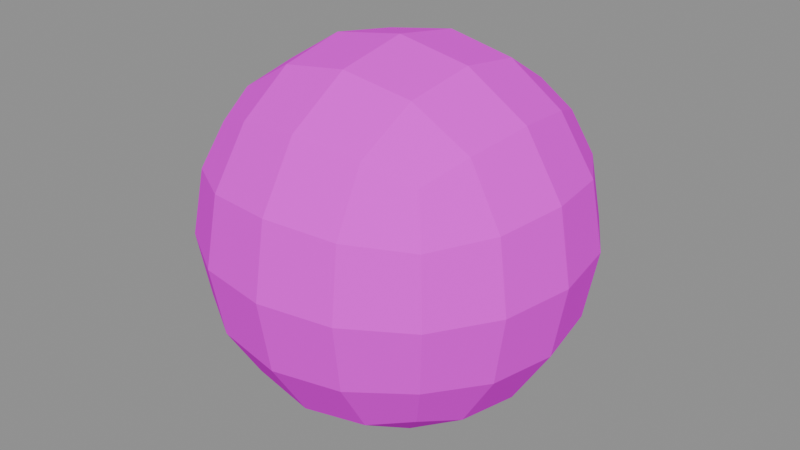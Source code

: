# Source: sphere_1.blend  (saved by Blender 5.1.30; exported with 4.5.12 LTS)
import bpy
from mathutils import Matrix  # noqa: F401  (used for matrix-valued properties, if any)

bpy.ops.wm.read_factory_settings(use_empty=True)
scene = bpy.context.scene
scene.name = 'Scene'

# ---- images (referenced by path relative to the original .blend; pixels are not part of the script)
import os
ASSET_DIR = os.environ.get("B2B_ASSET_DIR", "")  # directory of the original .blend (textures are referenced by path, not embedded)
HERE = os.path.dirname(os.path.abspath(__file__))  # packed textures are extracted next to this script under _unpacked/

def load_image(name, relpath, width, height, colorspace="sRGB"):
    """Load a texture the original file referenced (path relative to the .blend, or extracted next to this script)."""
    p = next((c for c in (os.path.join(HERE, relpath), os.path.join(ASSET_DIR, relpath)) if relpath and os.path.exists(c)), "")
    if p:
        img = bpy.data.images.load(p, check_existing=True)
        img.name = name
    else:  # same state as the original file: an image datablock whose file is absent (Cycles renders it pink)
        img = bpy.data.images.new(name, width, height)
        img.source = "FILE"
        img.filepath = "//" + (relpath or name)
    img.colorspace_settings.name = colorspace
    return img
img_aap_color_palette_png = load_image('aap color palette.png', 'aap color palette.png', 1024, 1024, 'sRGB')

# ---- materials (node trees are filled in below, after node groups)
mat_material = bpy.data.materials.new('Material')
mat_material.diffuse_color = (0.001518, 0.2542, 0.6376, 1.0)
mat_material.roughness = 1.0
mat_material.specular_intensity = 0.0

# ---- material node trees
mat_material.use_nodes = True; mat_material.node_tree.nodes.clear()
_N = mat_material.node_tree.nodes; _L = mat_material.node_tree.links
n0 = _N.new('ShaderNodeBsdfPrincipled'); n0.name = 'Principled BSDF'; n0.location = (-200, 100)
n0.inputs[2].default_value = 1.0
n0.inputs[13].default_value = 0.0
n0.inputs[27].default_value = (0.0, 0.0, 0.0, 1.0)
n0.inputs[28].default_value = 1.0
n1 = _N.new('ShaderNodeOutputMaterial'); n1.name = 'Material Output'; n1.location = (200, 100)
n2 = _N.new('ShaderNodeNormalMap'); n2.name = 'Normal Map'; n2.location = (-600, -600)
n2.label = 'Normal/Map'
n2.inputs[0].default_value = 0.0
n3 = _N.new('ShaderNodeTexImage'); n3.name = 'Image Texture'; n3.location = (-600, 300)
n3.image = img_aap_color_palette_png
_L.new(n0.outputs[0], n1.inputs[0])
_L.new(n2.outputs[0], n0.inputs[5])
_L.new(n3.outputs[0], n0.inputs[0])
n1.is_active_output = True

# ---- meshes
me_cube_084 = bpy.data.meshes.new('Cube.084')
me_cube_084.from_pydata([(-0.5, -0.5, 0.5), (-0.5, -0.5, 1.5), (-0.5, 0.5, 0.5), (-0.5, 0.5, 1.5), (0.5, -0.5, 0.5), (0.5, -0.5, 1.5), (0.5, 0.5, 0.5), (0.5, 0.5, 1.5), (-0.5729, 0.2966, 0.4271), (-0.6096, 9.313e-10, 0.3904), (-0.5729, -0.2966, 0.4271), (-0.5729, -0.5729, 0.7034), (-0.6096, -0.6096, 1.0), (-0.5729, -0.5729, 1.297), (-0.5729, -0.2966, 1.573), (-0.6096, -6.519e-09, 1.61), (-0.5729, 0.2966, 1.573), (-0.5729, 0.5729, 1.297), (-0.6096, 0.6096, 1.0), (-0.5729, 0.5729, 0.7034), (0.2966, 0.5729, 0.4271), (1.583e-08, 0.6096, 0.3904), (-0.2966, 0.5729, 0.4271), (-0.2966, 0.5729, 1.573), (-5.588e-09, 0.6096, 1.61), (0.2966, 0.5729, 1.573), (0.5729, 0.5729, 1.297), (0.6096, 0.6096, 1.0), (0.5729, 0.5729, 0.7034), (0.5729, -0.2966, 0.4271), (0.6096, -1.676e-08, 0.3904), (0.5729, 0.2966, 0.4271), (0.5729, 0.2966, 1.573), (0.6096, -1.863e-09, 1.61), (0.5729, -0.2966, 1.573), (0.5729, -0.5729, 1.297), (0.6096, -0.6096, 1.0), (0.5729, -0.5729, 0.7034), (-0.2966, -0.5729, 0.4271), (-1.211e-08, -0.6096, 0.3904), (0.2966, -0.5729, 0.4271), (0.2966, -0.5729, 1.573), (-9.313e-10, -0.6096, 1.61), (-0.2966, -0.5729, 1.573), (-0.729, -0.3162, 0.6838), (-0.7818, -0.3331, 1.0), (-0.729, -0.3162, 1.316), (-0.7818, 1.024e-08, 0.6669), (-0.8395, -1.211e-08, 1.0), (-0.7818, -5.588e-09, 1.333), (-0.729, 0.3162, 0.6838), (-0.7818, 0.3331, 1.0), (-0.729, 0.3162, 1.316), (-0.3162, 0.729, 0.6838), (-0.3331, 0.7818, 1.0), (-0.3162, 0.729, 1.316), (2.515e-08, 0.7818, 0.6669), (9.313e-09, 0.8395, 1.0), (-5.588e-09, 0.7818, 1.333), (0.3162, 0.729, 0.6838), (0.3331, 0.7818, 1.0), (0.3162, 0.729, 1.316), (0.729, 0.3162, 0.6838), (0.7818, 0.3331, 1.0), (0.729, 0.3162, 1.316), (0.7818, -2.887e-08, 0.6669), (0.8395, -1.304e-08, 1.0), (0.7818, 5.588e-09, 1.333), (0.729, -0.3162, 0.6838), (0.7818, -0.3331, 1.0), (0.729, -0.3162, 1.316), (0.3162, -0.729, 0.6838), (0.3331, -0.7818, 1.0), (0.3162, -0.729, 1.316), (-2.515e-08, -0.7818, 0.6669), (-9.313e-09, -0.8395, 1.0), (5.588e-09, -0.7818, 1.333), (-0.3162, -0.729, 0.6838), (-0.3331, -0.7818, 1.0), (-0.3162, -0.729, 1.316), (-0.3162, 0.3162, 0.271), (-7.451e-09, 0.3331, 0.2182), (0.3162, 0.3162, 0.271), (-0.3331, -1.397e-08, 0.2182), (0.0, -5.588e-09, 0.1605), (0.3331, 1.863e-09, 0.2182), (-0.3162, -0.3162, 0.271), (1.211e-08, -0.3331, 0.2182), (0.3162, -0.3162, 0.271), (0.3162, 0.3162, 1.729), (1.118e-08, 0.3331, 1.782), (-0.3162, 0.3162, 1.729), (0.3331, -2.142e-08, 1.782), (-9.313e-10, -1.397e-08, 1.84), (-0.3331, 1.863e-09, 1.782), (0.3162, -0.3162, 1.729), (-1.676e-08, -0.3331, 1.782), (-0.3162, -0.3162, 1.729)], [], [(44, 45, 48, 47), (45, 46, 49, 48), (47, 48, 51, 50), (48, 49, 52, 51), (0, 11, 44, 10), (11, 12, 45, 44), (12, 13, 46, 45), (13, 1, 14, 46), (46, 14, 15, 49), (49, 15, 16, 52), (52, 16, 3, 17), (51, 52, 17, 18), (50, 51, 18, 19), (8, 50, 19, 2), (9, 47, 50, 8), (10, 44, 47, 9), (53, 54, 57, 56), (54, 55, 58, 57), (56, 57, 60, 59), (57, 58, 61, 60), (2, 19, 53, 22), (19, 18, 54, 53), (18, 17, 55, 54), (17, 3, 23, 55), (55, 23, 24, 58), (58, 24, 25, 61), (61, 25, 7, 26), (60, 61, 26, 27), (59, 60, 27, 28), (20, 59, 28, 6), (21, 56, 59, 20), (22, 53, 56, 21), (62, 63, 66, 65), (63, 64, 67, 66), (65, 66, 69, 68), (66, 67, 70, 69), (6, 28, 62, 31), (28, 27, 63, 62), (27, 26, 64, 63), (26, 7, 32, 64), (64, 32, 33, 67), (67, 33, 34, 70), (70, 34, 5, 35), (69, 70, 35, 36), (68, 69, 36, 37), (29, 68, 37, 4), (30, 65, 68, 29), (31, 62, 65, 30), (71, 72, 75, 74), (72, 73, 76, 75), (74, 75, 78, 77), (75, 76, 79, 78), (4, 37, 71, 40), (37, 36, 72, 71), (36, 35, 73, 72), (35, 5, 41, 73), (73, 41, 42, 76), (76, 42, 43, 79), (79, 43, 1, 13), (78, 79, 13, 12), (77, 78, 12, 11), (38, 77, 11, 0), (39, 74, 77, 38), (40, 71, 74, 39), (80, 81, 84, 83), (81, 82, 85, 84), (83, 84, 87, 86), (84, 85, 88, 87), (2, 22, 80, 8), (22, 21, 81, 80), (21, 20, 82, 81), (20, 6, 31, 82), (82, 31, 30, 85), (85, 30, 29, 88), (88, 29, 4, 40), (87, 88, 40, 39), (86, 87, 39, 38), (10, 86, 38, 0), (9, 83, 86, 10), (8, 80, 83, 9), (89, 90, 93, 92), (90, 91, 94, 93), (92, 93, 96, 95), (93, 94, 97, 96), (7, 25, 89, 32), (25, 24, 90, 89), (24, 23, 91, 90), (23, 3, 16, 91), (91, 16, 15, 94), (94, 15, 14, 97), (97, 14, 1, 43), (96, 97, 43, 42), (95, 96, 42, 41), (34, 95, 41, 5), (33, 92, 95, 34), (32, 89, 92, 33)])
me_cube_084.polygons.foreach_set('use_smooth', [True] * 96)
_k = set([(0, 10), (0, 11), (0, 38), (1, 13), (1, 14), (1, 43), (2, 8), (2, 19), (2, 22), (3, 16), (3, 17), (3, 23), (4, 29), (4, 37), (4, 40), (5, 34), (5, 35), (5, 41), (6, 20), (6, 28), (6, 31), (7, 25), (7, 26), (7, 32), (8, 9), (8, 50), (8, 80), (9, 10), (9, 47), (9, 83), (10, 44), (10, 86), (11, 12), (11, 44), (11, 77), (12, 13), (12, 45), (12, 78), (13, 46), (13, 79), (14, 15), (14, 46), (14, 97), (15, 16), (15, 49), (15, 94), (16, 52), (16, 91), (17, 18), (17, 52), (17, 55), (18, 19), (18, 51), (18, 54), (19, 50), (19, 53), (20, 21), (20, 59), (20, 82), (21, 22), (21, 56), (21, 81), (22, 53), (22, 80), (23, 24), (23, 55), (23, 91), (24, 25), (24, 58), (24, 90), (25, 61), (25, 89), (26, 27), (26, 61), (26, 64), (27, 28), (27, 60), (27, 63), (28, 59), (28, 62), (29, 30), (29, 68), (29, 88), (30, 31), (30, 65), (30, 85), (31, 62), (31, 82), (32, 33), (32, 64), (32, 89), (33, 34), (33, 67), (33, 92), (34, 70), (34, 95), (35, 36), (35, 70), (35, 73), (36, 37), (36, 69), (36, 72), (37, 68), (37, 71), (38, 39), (38, 77), (38, 86), (39, 40), (39, 74), (39, 87), (40, 71), (40, 88), (41, 42), (41, 73), (41, 95), (42, 43), (42, 76), (42, 96), (43, 79), (43, 97), (44, 45), (44, 47), (45, 46), (45, 48), (46, 49), (47, 48), (47, 50), (48, 49), (48, 51), (49, 52), (50, 51), (51, 52), (53, 54), (53, 56), (54, 55), (54, 57), (55, 58), (56, 57), (56, 59), (57, 58), (57, 60), (58, 61), (59, 60), (60, 61), (62, 63), (62, 65), (63, 64), (63, 66), (64, 67), (65, 66), (65, 68), (66, 67), (66, 69), (67, 70), (68, 69), (69, 70), (71, 72), (71, 74), (72, 73), (72, 75), (73, 76), (74, 75), (74, 77), (75, 76), (75, 78), (76, 79), (77, 78), (78, 79), (80, 81), (80, 83), (81, 82), (81, 84), (82, 85), (83, 84), (83, 86), (84, 85), (84, 87), (85, 88), (86, 87), (87, 88), (89, 90), (89, 92), (90, 91), (90, 93), (91, 94), (92, 93), (92, 95), (93, 94), (93, 96), (94, 97), (95, 96), (96, 97)])
me_cube_084.attributes.new('sharp_edge', 'BOOLEAN', 'EDGE').data.foreach_set('value', [ (min(e.vertices), max(e.vertices)) in _k for e in me_cube_084.edges])
_uv = me_cube_084.uv_layers.new(name='UVMap')
_uv.uv.foreach_set('vector', [0.06198, 0.188, 0.06198, 0.188, 0.06198, 0.188, 0.06198, 0.188, 0.06198, 0.188, 0.06198, 0.188, 0.06198, 0.188, 0.06198, 0.188, 0.06198, 0.188, 0.06198, 0.188, 0.06198, 0.188, 0.06198, 0.188, 0.06198, 0.188, 0.06198, 0.188, 0.06198, 0.188, 0.06198, 0.188, 0.06198, 0.188, 0.06198, 0.188, 0.06198, 0.188, 0.06198, 0.188, 0.06198, 0.188, 0.06198, 0.188, 0.06198, 0.188, 0.06198, 0.188, 0.06198, 0.188, 0.06198, 0.188, 0.06198, 0.188, 0.06198, 0.188, 0.06198, 0.188, 0.06198, 0.188, 0.06198, 0.188, 0.06198, 0.188, 0.06198, 0.188, 0.06198, 0.188, 0.06198, 0.188, 0.06198, 0.188, 0.06198, 0.188, 0.06198, 0.188, 0.06198, 0.188, 0.06198, 0.188, 0.06198, 0.188, 0.06198, 0.188, 0.06198, 0.188, 0.06198, 0.188, 0.06198, 0.188, 0.06198, 0.188, 0.06198, 0.188, 0.06198, 0.188, 0.06198, 0.188, 0.06198, 0.188, 0.06198, 0.188, 0.06198, 0.188, 0.06198, 0.188, 0.06198, 0.188, 0.06198, 0.188, 0.06198, 0.188, 0.06198, 0.188, 0.06198, 0.188, 0.06198, 0.188, 0.06198, 0.188, 0.06198, 0.188, 0.06198, 0.188, 0.06198, 0.188, 0.06198, 0.188, 0.06198, 0.188, 0.06198, 0.188, 0.06198, 0.188, 0.06198, 0.188, 0.06198, 0.188, 0.06198, 0.188, 0.06198, 0.188, 0.06198, 0.188, 0.06198, 0.188, 0.06198, 0.188, 0.06198, 0.188, 0.06198, 0.188, 0.06198, 0.188, 0.06198, 0.188, 0.06198, 0.188, 0.06198, 0.188, 0.06198, 0.188, 0.06198, 0.188, 0.06198, 0.188, 0.06198, 0.188, 0.06198, 0.188, 0.06198, 0.188, 0.06198, 0.188, 0.06198, 0.188, 0.06198, 0.188, 0.06198, 0.188, 0.06198, 0.188, 0.06198, 0.188, 0.06198, 0.188, 0.06198, 0.188, 0.06198, 0.188, 0.06198, 0.188, 0.06198, 0.188, 0.06198, 0.188, 0.06198, 0.188, 0.06198, 0.188, 0.06198, 0.188, 0.06198, 0.188, 0.06198, 0.188, 0.06198, 0.188, 0.06198, 0.188, 0.06198, 0.188, 0.06198, 0.188, 0.06198, 0.188, 0.06198, 0.188, 0.06198, 0.188, 0.06198, 0.188, 0.06198, 0.188, 0.06198, 0.188, 0.06198, 0.188, 0.06198, 0.188, 0.06198, 0.188, 0.06198, 0.188, 0.06198, 0.188, 0.06198, 0.188, 0.06198, 0.188, 0.06198, 0.188, 0.06198, 0.188, 0.06198, 0.188, 0.06198, 0.188, 0.06198, 0.188, 0.06198, 0.188, 0.06198, 0.188, 0.06198, 0.188, 0.06198, 0.188, 0.06198, 0.188, 0.06198, 0.188, 0.06198, 0.188, 0.06198, 0.188, 0.06198, 0.188, 0.06198, 0.188, 0.06198, 0.188, 0.06198, 0.188, 0.06198, 0.188, 0.06198, 0.188, 0.06198, 0.188, 0.06198, 0.188, 0.06198, 0.188, 0.06198, 0.188, 0.06198, 0.188, 0.06198, 0.188, 0.06198, 0.188, 0.06198, 0.188, 0.06198, 0.188, 0.06198, 0.188, 0.06198, 0.188, 0.06198, 0.188, 0.06198, 0.188, 0.06198, 0.188, 0.06198, 0.188, 0.06198, 0.188, 0.06198, 0.188, 0.06198, 0.188, 0.06198, 0.188, 0.06198, 0.188, 0.06198, 0.188, 0.06198, 0.188, 0.06198, 0.188, 0.06198, 0.188, 0.06198, 0.188, 0.06198, 0.188, 0.06198, 0.188, 0.06198, 0.188, 0.06198, 0.188, 0.06198, 0.188, 0.06198, 0.188, 0.06198, 0.188, 0.06198, 0.188, 0.06198, 0.188, 0.06198, 0.188, 0.06198, 0.188, 0.06198, 0.188, 0.06198, 0.188, 0.06198, 0.188, 0.06198, 0.188, 0.06198, 0.188, 0.06198, 0.188, 0.06198, 0.188, 0.06198, 0.188, 0.06198, 0.188, 0.06198, 0.188, 0.06198, 0.188, 0.06198, 0.188, 0.06198, 0.188, 0.06198, 0.188, 0.06198, 0.188, 0.06198, 0.188, 0.06198, 0.188, 0.06198, 0.188, 0.06198, 0.188, 0.06198, 0.188, 0.06198, 0.188, 0.06198, 0.188, 0.06198, 0.188, 0.06198, 0.188, 0.06198, 0.188, 0.06198, 0.188, 0.06198, 0.188, 0.06198, 0.188, 0.06198, 0.188, 0.06198, 0.188, 0.06198, 0.188, 0.06198, 0.188, 0.06198, 0.188, 0.06198, 0.188, 0.06198, 0.188, 0.06198, 0.188, 0.06198, 0.188, 0.06198, 0.188, 0.06198, 0.188, 0.06198, 0.188, 0.06198, 0.188, 0.06198, 0.188, 0.06198, 0.188, 0.06198, 0.188, 0.06198, 0.188, 0.06198, 0.188, 0.06198, 0.188, 0.06198, 0.188, 0.06198, 0.188, 0.06198, 0.188, 0.06198, 0.188, 0.06198, 0.188, 0.06198, 0.188, 0.06198, 0.188, 0.06198, 0.188, 0.06198, 0.188, 0.06198, 0.188, 0.06198, 0.188, 0.06198, 0.188, 0.06198, 0.188, 0.06198, 0.188, 0.06198, 0.188, 0.06198, 0.188, 0.06198, 0.188, 0.06198, 0.188, 0.06198, 0.188, 0.06198, 0.188, 0.06198, 0.188, 0.06198, 0.188, 0.06198, 0.188, 0.06198, 0.188, 0.06198, 0.188, 0.06198, 0.188, 0.06198, 0.188, 0.06198, 0.188, 0.06198, 0.188, 0.06198, 0.188, 0.06198, 0.188, 0.06198, 0.188, 0.06198, 0.188, 0.06198, 0.188, 0.06198, 0.188, 0.06198, 0.188, 0.06198, 0.188, 0.06198, 0.188, 0.06198, 0.188, 0.06198, 0.188, 0.06198, 0.188, 0.06198, 0.188, 0.06198, 0.188, 0.06198, 0.188, 0.06198, 0.188, 0.06198, 0.188, 0.06198, 0.188, 0.06198, 0.188, 0.06198, 0.188, 0.06198, 0.188, 0.06198, 0.188, 0.06198, 0.188, 0.06198, 0.188, 0.06198, 0.188, 0.06198, 0.188, 0.06198, 0.188, 0.06198, 0.188, 0.06198, 0.188, 0.06198, 0.188, 0.06198, 0.188, 0.06198, 0.188, 0.06198, 0.188, 0.06198, 0.188, 0.06198, 0.188, 0.06198, 0.188, 0.06198, 0.188, 0.06198, 0.188, 0.06198, 0.188, 0.06198, 0.188, 0.06198, 0.188, 0.06198, 0.188, 0.06198, 0.188, 0.06198, 0.188, 0.06198, 0.188, 0.06198, 0.188, 0.06198, 0.188, 0.06198, 0.188, 0.06198, 0.188, 0.06198, 0.188, 0.06198, 0.188, 0.06198, 0.188, 0.06198, 0.188, 0.06198, 0.188, 0.06198, 0.188, 0.06198, 0.188, 0.06198, 0.188, 0.06198, 0.188, 0.06198, 0.188, 0.06198, 0.188, 0.06198, 0.188, 0.06198, 0.188, 0.06198, 0.188, 0.06198, 0.188, 0.06198, 0.188, 0.06198, 0.188, 0.06198, 0.188, 0.06198, 0.188, 0.06198, 0.188, 0.06198, 0.188, 0.06198, 0.188, 0.06198, 0.188, 0.06198, 0.188, 0.06198, 0.188, 0.06198, 0.188, 0.06198, 0.188, 0.06198, 0.188, 0.06198, 0.188, 0.06198, 0.188, 0.06198, 0.188, 0.06198, 0.188, 0.06198, 0.188, 0.06198, 0.188, 0.06198, 0.188, 0.06198, 0.188, 0.06198, 0.188, 0.06198, 0.188, 0.06198, 0.188, 0.06198, 0.188, 0.06198, 0.188, 0.06198, 0.188, 0.06198, 0.188, 0.06198, 0.188, 0.06198, 0.188, 0.06198, 0.188, 0.06198, 0.188, 0.06198, 0.188, 0.06198, 0.188, 0.06198, 0.188, 0.06198, 0.188, 0.06198, 0.188, 0.06198, 0.188, 0.06198, 0.188, 0.06198, 0.188, 0.06198, 0.188, 0.06198, 0.188, 0.06198, 0.188, 0.06198, 0.188, 0.06198, 0.188, 0.06198, 0.188, 0.06198, 0.188, 0.06198, 0.188, 0.06198, 0.188, 0.06198, 0.188, 0.06198, 0.188, 0.06198, 0.188, 0.06198, 0.188, 0.06198, 0.188, 0.06198, 0.188, 0.06198, 0.188, 0.06198, 0.188, 0.06198, 0.188, 0.06198, 0.188, 0.06198, 0.188, 0.06198, 0.188, 0.06198, 0.188, 0.06198, 0.188, 0.06198, 0.188, 0.06198, 0.188, 0.06198, 0.188, 0.06198, 0.188, 0.06198, 0.188, 0.06198, 0.188])
me_cube_084.materials.append(mat_material)
me_cube_084.update()
me_cube_084.normals_split_custom_set([tuple(v) for v in zip(*[iter([-0.9708, -0.1697, -0.1697, -0.9708, -0.1697, -0.1697, -0.9708, -0.1697, -0.1697, -0.9708, -0.1697, -0.1697, -0.9708, -0.1697, 0.1697, -0.9708, -0.1697, 0.1697, -0.9708, -0.1697, 0.1697, -0.9708, -0.1697, 0.1697, -0.9708, 0.1697, -0.1697, -0.9708, 0.1697, -0.1697, -0.9708, 0.1697, -0.1697, -0.9708, 0.1697, -0.1697, -0.9708, 0.1697, 0.1697, -0.9708, 0.1697, 0.1697, -0.9708, 0.1697, 0.1697, -0.9708, 0.1697, 0.1697, -0.7504, -0.4674, -0.4674, -0.7504, -0.4674, -0.4674, -0.7504, -0.4674, -0.4674, -0.7504, -0.4674, -0.4674, -0.8367, -0.5213, -0.1678, -0.8367, -0.5213, -0.1678, -0.8367, -0.5213, -0.1678, -0.8367, -0.5213, -0.1678, -0.8367, -0.5213, 0.1678, -0.8367, -0.5213, 0.1678, -0.8367, -0.5213, 0.1678, -0.8367, -0.5213, 0.1678, -0.7504, -0.4674, 0.4674, -0.7504, -0.4674, 0.4674, -0.7504, -0.4674, 0.4674, -0.7504, -0.4674, 0.4674, -0.8367, -0.1678, 0.5213, -0.8367, -0.1678, 0.5213, -0.8367, -0.1678, 0.5213, -0.8367, -0.1678, 0.5213, -0.8367, 0.1678, 0.5213, -0.8367, 0.1678, 0.5213, -0.8367, 0.1678, 0.5213, -0.8367, 0.1678, 0.5213, -0.7504, 0.4674, 0.4674, -0.7504, 0.4674, 0.4674, -0.7504, 0.4674, 0.4674, -0.7504, 0.4674, 0.4674, -0.8367, 0.5213, 0.1678, -0.8367, 0.5213, 0.1678, -0.8367, 0.5213, 0.1678, -0.8367, 0.5213, 0.1678, -0.8367, 0.5213, -0.1678, -0.8367, 0.5213, -0.1678, -0.8367, 0.5213, -0.1678, -0.8367, 0.5213, -0.1678, -0.7504, 0.4674, -0.4674, -0.7504, 0.4674, -0.4674, -0.7504, 0.4674, -0.4674, -0.7504, 0.4674, -0.4674, -0.8367, 0.1678, -0.5213, -0.8367, 0.1678, -0.5213, -0.8367, 0.1678, -0.5213, -0.8367, 0.1678, -0.5213, -0.8367, -0.1678, -0.5213, -0.8367, -0.1678, -0.5213, -0.8367, -0.1678, -0.5213, -0.8367, -0.1678, -0.5213, -0.1697, 0.9708, -0.1697, -0.1697, 0.9708, -0.1697, -0.1697, 0.9708, -0.1697, -0.1697, 0.9708, -0.1697, -0.1697, 0.9708, 0.1697, -0.1697, 0.9708, 0.1697, -0.1697, 0.9708, 0.1697, -0.1697, 0.9708, 0.1697, 0.1697, 0.9708, -0.1697, 0.1697, 0.9708, -0.1697, 0.1697, 0.9708, -0.1697, 0.1697, 0.9708, -0.1697, 0.1697, 0.9708, 0.1697, 0.1697, 0.9708, 0.1697, 0.1697, 0.9708, 0.1697, 0.1697, 0.9708, 0.1697, -0.4674, 0.7504, -0.4674, -0.4674, 0.7504, -0.4674, -0.4674, 0.7504, -0.4674, -0.4674, 0.7504, -0.4674, -0.5213, 0.8367, -0.1678, -0.5213, 0.8367, -0.1678, -0.5213, 0.8367, -0.1678, -0.5213, 0.8367, -0.1678, -0.5213, 0.8367, 0.1678, -0.5213, 0.8367, 0.1678, -0.5213, 0.8367, 0.1678, -0.5213, 0.8367, 0.1678, -0.4674, 0.7504, 0.4674, -0.4674, 0.7504, 0.4674, -0.4674, 0.7504, 0.4674, -0.4674, 0.7504, 0.4674, -0.1678, 0.8367, 0.5213, -0.1678, 0.8367, 0.5213, -0.1678, 0.8367, 0.5213, -0.1678, 0.8367, 0.5213, 0.1678, 0.8367, 0.5213, 0.1678, 0.8367, 0.5213, 0.1678, 0.8367, 0.5213, 0.1678, 0.8367, 0.5213, 0.4674, 0.7504, 0.4674, 0.4674, 0.7504, 0.4674, 0.4674, 0.7504, 0.4674, 0.4674, 0.7504, 0.4674, 0.5213, 0.8367, 0.1678, 0.5213, 0.8367, 0.1678, 0.5213, 0.8367, 0.1678, 0.5213, 0.8367, 0.1678, 0.5213, 0.8367, -0.1678, 0.5213, 0.8367, -0.1678, 0.5213, 0.8367, -0.1678, 0.5213, 0.8367, -0.1678, 0.4674, 0.7504, -0.4674, 0.4674, 0.7504, -0.4674, 0.4674, 0.7504, -0.4674, 0.4674, 0.7504, -0.4674, 0.1678, 0.8367, -0.5213, 0.1678, 0.8367, -0.5213, 0.1678, 0.8367, -0.5213, 0.1678, 0.8367, -0.5213, -0.1678, 0.8367, -0.5213, -0.1678, 0.8367, -0.5213, -0.1678, 0.8367, -0.5213, -0.1678, 0.8367, -0.5213, 0.9708, 0.1697, -0.1697, 0.9708, 0.1697, -0.1697, 0.9708, 0.1697, -0.1697, 0.9708, 0.1697, -0.1697, 0.9708, 0.1697, 0.1697, 0.9708, 0.1697, 0.1697, 0.9708, 0.1697, 0.1697, 0.9708, 0.1697, 0.1697, 0.9708, -0.1697, -0.1697, 0.9708, -0.1697, -0.1697, 0.9708, -0.1697, -0.1697, 0.9708, -0.1697, -0.1697, 0.9708, -0.1697, 0.1697, 0.9708, -0.1697, 0.1697, 0.9708, -0.1697, 0.1697, 0.9708, -0.1697, 0.1697, 0.7504, 0.4674, -0.4674, 0.7504, 0.4674, -0.4674, 0.7504, 0.4674, -0.4674, 0.7504, 0.4674, -0.4674, 0.8367, 0.5213, -0.1678, 0.8367, 0.5213, -0.1678, 0.8367, 0.5213, -0.1678, 0.8367, 0.5213, -0.1678, 0.8367, 0.5213, 0.1678, 0.8367, 0.5213, 0.1678, 0.8367, 0.5213, 0.1678, 0.8367, 0.5213, 0.1678, 0.7504, 0.4674, 0.4674, 0.7504, 0.4674, 0.4674, 0.7504, 0.4674, 0.4674, 0.7504, 0.4674, 0.4674, 0.8367, 0.1678, 0.5213, 0.8367, 0.1678, 0.5213, 0.8367, 0.1678, 0.5213, 0.8367, 0.1678, 0.5213, 0.8367, -0.1678, 0.5213, 0.8367, -0.1678, 0.5213, 0.8367, -0.1678, 0.5213, 0.8367, -0.1678, 0.5213, 0.7504, -0.4674, 0.4674, 0.7504, -0.4674, 0.4674, 0.7504, -0.4674, 0.4674, 0.7504, -0.4674, 0.4674, 0.8367, -0.5213, 0.1678, 0.8367, -0.5213, 0.1678, 0.8367, -0.5213, 0.1678, 0.8367, -0.5213, 0.1678, 0.8367, -0.5213, -0.1678, 0.8367, -0.5213, -0.1678, 0.8367, -0.5213, -0.1678, 0.8367, -0.5213, -0.1678, 0.7504, -0.4674, -0.4674, 0.7504, -0.4674, -0.4674, 0.7504, -0.4674, -0.4674, 0.7504, -0.4674, -0.4674, 0.8367, -0.1678, -0.5213, 0.8367, -0.1678, -0.5213, 0.8367, -0.1678, -0.5213, 0.8367, -0.1678, -0.5213, 0.8367, 0.1678, -0.5213, 0.8367, 0.1678, -0.5213, 0.8367, 0.1678, -0.5213, 0.8367, 0.1678, -0.5213, 0.1697, -0.9708, -0.1697, 0.1697, -0.9708, -0.1697, 0.1697, -0.9708, -0.1697, 0.1697, -0.9708, -0.1697, 0.1697, -0.9708, 0.1697, 0.1697, -0.9708, 0.1697, 0.1697, -0.9708, 0.1697, 0.1697, -0.9708, 0.1697, -0.1697, -0.9708, -0.1697, -0.1697, -0.9708, -0.1697, -0.1697, -0.9708, -0.1697, -0.1697, -0.9708, -0.1697, -0.1697, -0.9708, 0.1697, -0.1697, -0.9708, 0.1697, -0.1697, -0.9708, 0.1697, -0.1697, -0.9708, 0.1697, 0.4674, -0.7504, -0.4674, 0.4674, -0.7504, -0.4674, 0.4674, -0.7504, -0.4674, 0.4674, -0.7504, -0.4674, 0.5213, -0.8367, -0.1678, 0.5213, -0.8367, -0.1678, 0.5213, -0.8367, -0.1678, 0.5213, -0.8367, -0.1678, 0.5213, -0.8367, 0.1678, 0.5213, -0.8367, 0.1678, 0.5213, -0.8367, 0.1678, 0.5213, -0.8367, 0.1678, 0.4674, -0.7504, 0.4674, 0.4674, -0.7504, 0.4674, 0.4674, -0.7504, 0.4674, 0.4674, -0.7504, 0.4674, 0.1678, -0.8367, 0.5213, 0.1678, -0.8367, 0.5213, 0.1678, -0.8367, 0.5213, 0.1678, -0.8367, 0.5213, -0.1678, -0.8367, 0.5213, -0.1678, -0.8367, 0.5213, -0.1678, -0.8367, 0.5213, -0.1678, -0.8367, 0.5213, -0.4674, -0.7504, 0.4674, -0.4674, -0.7504, 0.4674, -0.4674, -0.7504, 0.4674, -0.4674, -0.7504, 0.4674, -0.5213, -0.8367, 0.1678, -0.5213, -0.8367, 0.1678, -0.5213, -0.8367, 0.1678, -0.5213, -0.8367, 0.1678, -0.5213, -0.8367, -0.1678, -0.5213, -0.8367, -0.1678, -0.5213, -0.8367, -0.1678, -0.5213, -0.8367, -0.1678, -0.4674, -0.7504, -0.4674, -0.4674, -0.7504, -0.4674, -0.4674, -0.7504, -0.4674, -0.4674, -0.7504, -0.4674, -0.1678, -0.8367, -0.5213, -0.1678, -0.8367, -0.5213, -0.1678, -0.8367, -0.5213, -0.1678, -0.8367, -0.5213, 0.1678, -0.8367, -0.5213, 0.1678, -0.8367, -0.5213, 0.1678, -0.8367, -0.5213, 0.1678, -0.8367, -0.5213, -0.1697, 0.1697, -0.9708, -0.1697, 0.1697, -0.9708, -0.1697, 0.1697, -0.9708, -0.1697, 0.1697, -0.9708, 0.1697, 0.1697, -0.9708, 0.1697, 0.1697, -0.9708, 0.1697, 0.1697, -0.9708, 0.1697, 0.1697, -0.9708, -0.1697, -0.1697, -0.9708, -0.1697, -0.1697, -0.9708, -0.1697, -0.1697, -0.9708, -0.1697, -0.1697, -0.9708, 0.1697, -0.1697, -0.9708, 0.1697, -0.1697, -0.9708, 0.1697, -0.1697, -0.9708, 0.1697, -0.1697, -0.9708, -0.4674, 0.4674, -0.7504, -0.4674, 0.4674, -0.7504, -0.4674, 0.4674, -0.7504, -0.4674, 0.4674, -0.7504, -0.1678, 0.5213, -0.8367, -0.1678, 0.5213, -0.8367, -0.1678, 0.5213, -0.8367, -0.1678, 0.5213, -0.8367, 0.1678, 0.5213, -0.8367, 0.1678, 0.5213, -0.8367, 0.1678, 0.5213, -0.8367, 0.1678, 0.5213, -0.8367, 0.4674, 0.4674, -0.7504, 0.4674, 0.4674, -0.7504, 0.4674, 0.4674, -0.7504, 0.4674, 0.4674, -0.7504, 0.5213, 0.1678, -0.8367, 0.5213, 0.1678, -0.8367, 0.5213, 0.1678, -0.8367, 0.5213, 0.1678, -0.8367, 0.5213, -0.1678, -0.8367, 0.5213, -0.1678, -0.8367, 0.5213, -0.1678, -0.8367, 0.5213, -0.1678, -0.8367, 0.4674, -0.4674, -0.7504, 0.4674, -0.4674, -0.7504, 0.4674, -0.4674, -0.7504, 0.4674, -0.4674, -0.7504, 0.1678, -0.5213, -0.8367, 0.1678, -0.5213, -0.8367, 0.1678, -0.5213, -0.8367, 0.1678, -0.5213, -0.8367, -0.1678, -0.5213, -0.8367, -0.1678, -0.5213, -0.8367, -0.1678, -0.5213, -0.8367, -0.1678, -0.5213, -0.8367, -0.4674, -0.4674, -0.7504, -0.4674, -0.4674, -0.7504, -0.4674, -0.4674, -0.7504, -0.4674, -0.4674, -0.7504, -0.5213, -0.1678, -0.8367, -0.5213, -0.1678, -0.8367, -0.5213, -0.1678, -0.8367, -0.5213, -0.1678, -0.8367, -0.5213, 0.1678, -0.8367, -0.5213, 0.1678, -0.8367, -0.5213, 0.1678, -0.8367, -0.5213, 0.1678, -0.8367, 0.1697, 0.1697, 0.9708, 0.1697, 0.1697, 0.9708, 0.1697, 0.1697, 0.9708, 0.1697, 0.1697, 0.9708, -0.1697, 0.1697, 0.9708, -0.1697, 0.1697, 0.9708, -0.1697, 0.1697, 0.9708, -0.1697, 0.1697, 0.9708, 0.1697, -0.1697, 0.9708, 0.1697, -0.1697, 0.9708, 0.1697, -0.1697, 0.9708, 0.1697, -0.1697, 0.9708, -0.1697, -0.1697, 0.9708, -0.1697, -0.1697, 0.9708, -0.1697, -0.1697, 0.9708, -0.1697, -0.1697, 0.9708, 0.4674, 0.4674, 0.7504, 0.4674, 0.4674, 0.7504, 0.4674, 0.4674, 0.7504, 0.4674, 0.4674, 0.7504, 0.1678, 0.5213, 0.8367, 0.1678, 0.5213, 0.8367, 0.1678, 0.5213, 0.8367, 0.1678, 0.5213, 0.8367, -0.1678, 0.5213, 0.8367, -0.1678, 0.5213, 0.8367, -0.1678, 0.5213, 0.8367, -0.1678, 0.5213, 0.8367, -0.4674, 0.4674, 0.7504, -0.4674, 0.4674, 0.7504, -0.4674, 0.4674, 0.7504, -0.4674, 0.4674, 0.7504, -0.5213, 0.1678, 0.8367, -0.5213, 0.1678, 0.8367, -0.5213, 0.1678, 0.8367, -0.5213, 0.1678, 0.8367, -0.5213, -0.1678, 0.8367, -0.5213, -0.1678, 0.8367, -0.5213, -0.1678, 0.8367, -0.5213, -0.1678, 0.8367, -0.4674, -0.4674, 0.7504, -0.4674, -0.4674, 0.7504, -0.4674, -0.4674, 0.7504, -0.4674, -0.4674, 0.7504, -0.1678, -0.5213, 0.8367, -0.1678, -0.5213, 0.8367, -0.1678, -0.5213, 0.8367, -0.1678, -0.5213, 0.8367, 0.1678, -0.5213, 0.8367, 0.1678, -0.5213, 0.8367, 0.1678, -0.5213, 0.8367, 0.1678, -0.5213, 0.8367, 0.4674, -0.4674, 0.7504, 0.4674, -0.4674, 0.7504, 0.4674, -0.4674, 0.7504, 0.4674, -0.4674, 0.7504, 0.5213, -0.1678, 0.8367, 0.5213, -0.1678, 0.8367, 0.5213, -0.1678, 0.8367, 0.5213, -0.1678, 0.8367, 0.5213, 0.1678, 0.8367, 0.5213, 0.1678, 0.8367, 0.5213, 0.1678, 0.8367, 0.5213, 0.1678, 0.8367])] * 3)])

# ---- objects
ob_sphere_001 = bpy.data.objects.new('sphere.001', me_cube_084)
ob_sphere_1 = bpy.data.objects.new('sphere_1', None)

# ---- transforms, parenting, visibility, modifiers, constraints
ob_sphere_001.parent = ob_sphere_1
ob_sphere_001.location = (0.0, 0.0, -0.1605)
ob_sphere_001.rotation_euler = (-1.629e-07, 0.0, 0.0)
ob_sphere_001.color = (0.8, 0.8, 0.8, 1.0)
ob_sphere_1.location = (0.0, 0.0, 0.0)
ob_sphere_1.empty_display_size = 0.5

# ---- collection membership
scene.collection.objects.link(ob_sphere_001)
scene.collection.objects.link(ob_sphere_1)

# ---- scene / render settings (as saved in the file)
scene.frame_start = 1; scene.frame_end = 250; scene.frame_set(1)
scene.render.engine = 'BLENDER_EEVEE_NEXT'
scene.render.fps = 30
scene.render.bake_bias = 0.0
scene.render.bake_samples = 0
scene.cycles.sampling_pattern = 'TABULATED_SOBOL'
scene.eevee.use_volume_custom_range = False
bpy.context.view_layer.update()

# ---- added for rendering (the .blend has no active camera and no usable light): camera, sun + grey world if the file has none
cam_auto = bpy.data.cameras.new('AutoCamera')
cam_auto.lens = 50.0
cam_auto.sensor_width = 36.0
cam_auto.clip_end = 1000.0
ob_auto_camera = bpy.data.objects.new('AutoCamera', cam_auto)
scene.collection.objects.link(ob_auto_camera)
ob_auto_camera.location = (2.69068, -3.22881, 2.99205)
ob_auto_camera.rotation_euler = (1.09748, -7.21219e-08, 0.694738)
scene.camera = ob_auto_camera
light_auto_sun = bpy.data.lights.new('AutoSun', 'SUN')
light_auto_sun.energy = 3.0
light_auto_sun.angle = 0.0523599
ob_auto_sun = bpy.data.objects.new('AutoSun', light_auto_sun)
scene.collection.objects.link(ob_auto_sun)
ob_auto_sun.rotation_euler = (0.872665, 0.174533, 0.523599)
if scene.world is None:
    world_auto = bpy.data.worlds.new('AutoWorld')
    world_auto.color = (0.3, 0.3, 0.3)
    scene.world = world_auto
bpy.context.view_layer.update()

